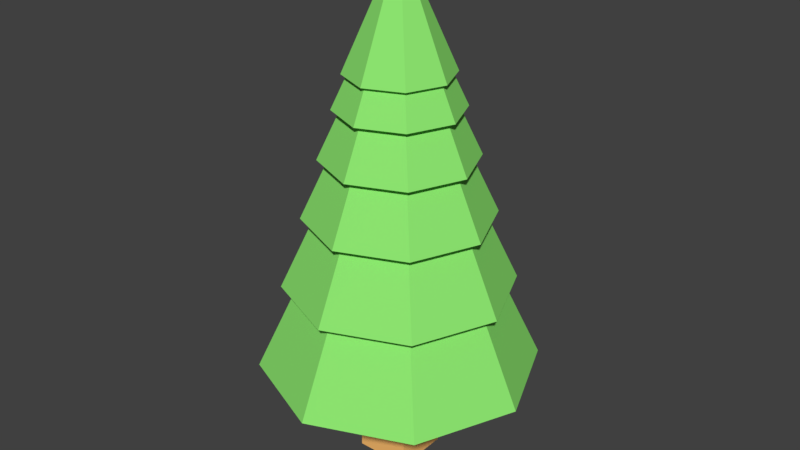 # Source: Tree1.blend  (saved by Blender 2.79.0; exported with 4.5.12 LTS)
import bpy
from mathutils import Matrix  # noqa: F401  (used for matrix-valued properties, if any)

bpy.ops.wm.read_factory_settings(use_empty=True)
scene = bpy.context.scene
scene.name = 'Scene'

# ---- collections
col_collection_1 = bpy.data.collections.new('Collection 1'); scene.collection.children.link(col_collection_1)

# ---- materials (node trees are filled in below, after node groups)
mat_material_001 = bpy.data.materials.new('Material.001')
mat_material_001.alpha_threshold = 0.0
mat_material_001.use_transparent_shadow = False
mat_material_001.diffuse_color = (1.0, 0.525, 0.1639, 1.0)
mat_material_001.roughness = 0.5
mat_material_001.specular_intensity = 0.0
mat_material_001.line_color = (0.0, 0.0, 0.0, 1.0)
mat_material_002 = bpy.data.materials.new('Material.002')
mat_material_002.alpha_threshold = 0.0
mat_material_002.use_transparent_shadow = False
mat_material_002.diffuse_color = (0.2717, 0.8, 0.1652, 1.0)
mat_material_002.roughness = 0.5
mat_material_002.specular_intensity = 0.0
mat_material_003 = bpy.data.materials.new('Material.003')
mat_material_003.alpha_threshold = 0.0
mat_material_003.use_transparent_shadow = False
mat_material_003.diffuse_color = (0.2717, 0.8, 0.1652, 1.0)
mat_material_003.roughness = 0.5
mat_material_003.specular_intensity = 0.0

# ---- material node trees

# ---- world
world_world = bpy.data.worlds.new('World'); scene.world = world_world
world_world.color = (0.05088, 0.05088, 0.05088)
world_world.use_sun_shadow = False
world_world.sun_shadow_jitter_overblur = 0.0
world_world.cycles.sampling_method = 'MANUAL'

# ---- meshes
me_cube_001 = bpy.data.meshes.new('Cube.001')
me_cube_001.from_pydata([(-1.0, -1.0, 0.0), (-1.0, -1.0, 2.0), (-1.0, 1.0, 0.0), (-1.0, 1.0, 2.0), (1.0, -1.0, 0.0), (1.0, -1.0, 2.0), (1.0, 1.0, 0.0), (1.0, 1.0, 2.0)], [], [(0, 1, 3, 2), (2, 3, 7, 6), (6, 7, 5, 4), (4, 5, 1, 0), (2, 6, 4, 0), (7, 3, 1, 5)])
me_cube_001.materials.append(mat_material_001)
me_cube_001.use_remesh_preserve_volume = False
me_cube_001.use_remesh_preserve_attributes = False
me_cube_001.use_mirror_vertex_groups = False
me_cube_001.update()
me_cubeziercircle = bpy.data.meshes.new('CUBezierCircle')
me_cubeziercircle.from_pydata([(-0.858, 0.0, -2.399e-06), (-0.6066, 0.6066, 2.392e-06), (0.0, 0.858, -2.399e-06), (0.6066, 0.6066, 2.392e-06), (0.858, 0.0, -2.399e-06), (0.6066, -0.6066, 2.392e-06), (0.0, -0.858, -2.399e-06), (-0.6066, -0.6066, 2.392e-06), (-0.555, 0.0, 0.5761), (-0.3924, 0.3924, 0.5761), (0.0, 0.555, 0.5761), (0.3924, 0.3924, 0.5761), (0.555, 0.0, 0.5761), (0.3924, -0.3924, 0.5761), (0.0, -0.555, 0.5761), (-0.3924, -0.3924, 0.5761), (-1.0, 0.0, 0.0), (-0.707, 0.707, 0.0), (0.0, 1.0, 0.0), (0.707, 0.707, 0.0), (1.0, 0.0, 0.0), (0.707, -0.707, 0.0), (0.0, -1.0, 0.0), (-0.707, -0.707, 0.0), (-0.6971, 0.0, 0.643), (-0.4928, 0.4928, 0.643), (0.0, 0.6971, 0.643), (0.4928, 0.4928, 0.643), (0.6971, 0.0, 0.643), (0.4928, -0.4928, 0.643), (0.0, -0.6971, 0.643), (-0.4928, -0.4928, 0.643)], [], [(0, 1, 9, 8), (7, 0, 8, 15), (5, 6, 14, 13), (3, 4, 12, 11), (1, 2, 10, 9), (6, 7, 15, 14), (4, 5, 13, 12), (2, 3, 11, 10), (16, 24, 25, 17), (23, 31, 24, 16), (21, 29, 30, 22), (19, 27, 28, 20), (17, 25, 26, 18), (22, 30, 31, 23), (20, 28, 29, 21), (18, 26, 27, 19), (1, 0, 16, 17), (2, 1, 17, 18), (3, 2, 18, 19), (4, 3, 19, 20), (5, 4, 20, 21), (6, 5, 21, 22), (7, 6, 22, 23), (0, 7, 23, 16), (8, 9, 25, 24), (9, 10, 26, 25), (10, 11, 27, 26), (11, 12, 28, 27), (12, 13, 29, 28), (13, 14, 30, 29), (14, 15, 31, 30), (15, 8, 24, 31), (7, 0, 1, 2, 3, 4, 5, 6)])
me_cubeziercircle.materials.append(mat_material_002)
me_cubeziercircle.use_remesh_preserve_volume = False
me_cubeziercircle.use_remesh_preserve_attributes = False
me_cubeziercircle.use_mirror_vertex_groups = False
me_cubeziercircle.update()
me_cubeziercircle_001 = bpy.data.meshes.new('CUBezierCircle.001')
me_cubeziercircle_001.from_pydata([(-0.858, 0.0, -2.399e-06), (-0.6066, 0.6066, 2.392e-06), (0.0, 0.858, -2.399e-06), (0.6066, 0.6066, 2.392e-06), (0.858, 0.0, -2.399e-06), (0.6066, -0.6066, 2.392e-06), (0.0, -0.858, -2.399e-06), (-0.6066, -0.6066, 2.392e-06), (-0.1065, -1.505e-09, 1.945), (-0.07527, 0.07527, 1.945), (0.0, 0.1065, 1.945), (0.07527, 0.07527, 1.945), (0.1065, -1.505e-09, 1.945), (0.07527, -0.07527, 1.945), (0.0, -0.1065, 1.945), (-0.07527, -0.07527, 1.945), (-1.0, 0.0, 0.0), (-0.707, 0.707, 0.0), (0.0, 1.0, 0.0), (0.707, 0.707, 0.0), (1.0, 0.0, 0.0), (0.707, -0.707, 0.0), (0.0, -1.0, 0.0), (-0.707, -0.707, 0.0), (-0.1337, -1.505e-09, 1.958), (-0.09453, 0.09453, 1.958), (0.0, 0.1337, 1.958), (0.09453, 0.09453, 1.958), (0.1337, -1.505e-09, 1.958), (0.09453, -0.09453, 1.958), (0.0, -0.1337, 1.958), (-0.09453, -0.09453, 1.958)], [], [(0, 1, 9, 8), (7, 0, 8, 15), (5, 6, 14, 13), (3, 4, 12, 11), (1, 2, 10, 9), (6, 7, 15, 14), (4, 5, 13, 12), (2, 3, 11, 10), (16, 24, 25, 17), (23, 31, 24, 16), (21, 29, 30, 22), (19, 27, 28, 20), (17, 25, 26, 18), (22, 30, 31, 23), (20, 28, 29, 21), (18, 26, 27, 19), (1, 0, 16, 17), (2, 1, 17, 18), (3, 2, 18, 19), (4, 3, 19, 20), (5, 4, 20, 21), (6, 5, 21, 22), (7, 6, 22, 23), (0, 7, 23, 16), (8, 9, 25, 24), (9, 10, 26, 25), (10, 11, 27, 26), (11, 12, 28, 27), (12, 13, 29, 28), (13, 14, 30, 29), (14, 15, 31, 30), (15, 8, 24, 31), (7, 0, 1, 2, 3, 4, 5, 6)])
me_cubeziercircle_001.materials.append(mat_material_003)
me_cubeziercircle_001.use_remesh_preserve_volume = False
me_cubeziercircle_001.use_remesh_preserve_attributes = False
me_cubeziercircle_001.use_mirror_vertex_groups = False
me_cubeziercircle_001.update()

# ---- objects
ob_cube = bpy.data.objects.new('Cube', me_cube_001)
ob_empty = bpy.data.objects.new('Empty', None)
ob_beziercircle = bpy.data.objects.new('BezierCircle', me_cubeziercircle)
ob_beziercircle_001 = bpy.data.objects.new('BezierCircle.001', me_cubeziercircle_001)

# ---- transforms, parenting, visibility, modifiers, constraints
ob_cube.location = (0.0, 0.0, 0.0)
ob_cube.scale = (0.2, 0.2, 1.0)
ob_cube.lineart.crease_threshold = 0.0
ob_empty.location = (0.0, 0.0, 1.376)
ob_empty.scale = (0.8166, 0.8166, 0.8166)
ob_empty.empty_image_offset = (0.0, 0.0)
ob_empty.lineart.crease_threshold = 0.0
ob_beziercircle.location = (0.0, 0.0, 0.7478)
ob_beziercircle.lineart.crease_threshold = 0.0
_m = ob_beziercircle.modifiers.new('Array', 'ARRAY')
_m.count = 5
_m.constant_offset_displace = (0.0, 0.0, 0.0)
_m.relative_offset_displace = (0.0, 0.0, 0.0)
_m.use_object_offset = True
_m.offset_object = ob_empty
ob_beziercircle_001.location = (0.0, 0.0, 2.886)
ob_beziercircle_001.scale = (0.3747, 0.3747, 0.3747)
ob_beziercircle_001.lineart.crease_threshold = 0.0

# ---- collection membership
col_collection_1.objects.link(ob_cube)
col_collection_1.objects.link(ob_empty)
col_collection_1.objects.link(ob_beziercircle)
col_collection_1.objects.link(ob_beziercircle_001)

# ---- scene / render settings (as saved in the file)
scene.frame_start = 1; scene.frame_end = 250; scene.frame_set(1)
scene.render.engine = 'BLENDER_EEVEE_NEXT'
scene.render.resolution_percentage = 50
scene.render.dither_intensity = 0.0
scene.cycles.use_denoising = False
scene.cycles.samples = 128
scene.cycles.sampling_pattern = 'TABULATED_SOBOL'
scene.cycles.use_adaptive_sampling = False
scene.cycles.use_light_tree = False
scene.cycles.blur_glossy = 0.0
scene.cycles.sample_clamp_indirect = 0.0
scene.view_settings.view_transform = 'Standard'
bpy.context.view_layer.update()

# ---- added for rendering (the .blend has no active camera and no usable light): camera, sun
cam_auto = bpy.data.cameras.new('AutoCamera')
cam_auto.lens = 50.0
cam_auto.sensor_width = 36.0
cam_auto.clip_end = 1000.0
ob_auto_camera = bpy.data.objects.new('AutoCamera', cam_auto)
scene.collection.objects.link(ob_auto_camera)
ob_auto_camera.location = (4.2505, -5.10059, 5.21044)
ob_auto_camera.rotation_euler = (1.09748, -7.21219e-08, 0.694738)
scene.camera = ob_auto_camera
light_auto_sun = bpy.data.lights.new('AutoSun', 'SUN')
light_auto_sun.energy = 3.0
light_auto_sun.angle = 0.0523599
ob_auto_sun = bpy.data.objects.new('AutoSun', light_auto_sun)
scene.collection.objects.link(ob_auto_sun)
ob_auto_sun.rotation_euler = (0.872665, 0.174533, 0.523599)
bpy.context.view_layer.update()
